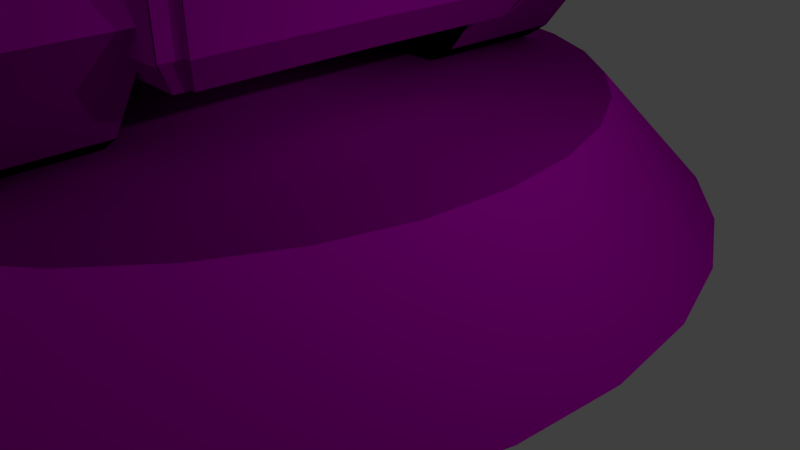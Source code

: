 # Source: tower-tanque-base-improve.blend  (saved by Blender 2.78.0; exported with 4.5.12 LTS)
import bpy
from mathutils import Matrix  # noqa: F401  (used for matrix-valued properties, if any)

bpy.ops.wm.read_factory_settings(use_empty=True)
scene = bpy.context.scene
scene.name = 'Scene'

# ---- collections
col_collection_1 = bpy.data.collections.new('Collection 1'); scene.collection.children.link(col_collection_1)

# ---- images (referenced by path relative to the original .blend; pixels are not part of the script)
import os
ASSET_DIR = os.environ.get("B2B_ASSET_DIR", "")  # directory of the original .blend (textures are referenced by path, not embedded)
HERE = os.path.dirname(os.path.abspath(__file__))  # packed textures are extracted next to this script under _unpacked/

def load_image(name, relpath, width, height, colorspace="sRGB"):
    """Load a texture the original file referenced (path relative to the .blend, or extracted next to this script)."""
    p = next((c for c in (os.path.join(HERE, relpath), os.path.join(ASSET_DIR, relpath)) if relpath and os.path.exists(c)), "")
    if p:
        img = bpy.data.images.load(p, check_existing=True)
        img.name = name
    else:  # same state as the original file: an image datablock whose file is absent (Cycles renders it pink)
        img = bpy.data.images.new(name, width, height)
        img.source = "FILE"
        img.filepath = "//" + (relpath or name)
    img.colorspace_settings.name = colorspace
    return img
img_tower_tanque_base_improve_png = load_image('tower-tanque-base-improve.png', 'tower-tanque-base-improve.png', 1024, 1024, 'sRGB')

# ---- materials (node trees are filled in below, after node groups)
mat_material_002 = bpy.data.materials.new('Material.002')
mat_material_002.alpha_threshold = 0.0
mat_material_002.roughness = 0.5

# ---- material node trees
mat_material_002.use_nodes = True; mat_material_002.node_tree.nodes.clear()
_N = mat_material_002.node_tree.nodes; _L = mat_material_002.node_tree.links
n0 = _N.new('ShaderNodeOutputMaterial'); n0.name = 'Material Output'; n0.location = (300, 300)
n1 = _N.new('ShaderNodeBsdfDiffuse'); n1.name = 'Diffuse BSDF'; n1.location = (10, 300)
n2 = _N.new('ShaderNodeTexCoord'); n2.name = 'Texture Coordinate'; n2.location = (-190, 100)
n3 = _N.new('ShaderNodeTexImage'); n3.name = 'Image Texture'; n3.location = (-180, 300)
n3.width = 140
n3.image = img_tower_tanque_base_improve_png
_L.new(n1.outputs[0], n0.inputs[0])
_L.new(n2.outputs[3], n1.inputs[2])
_L.new(n3.outputs[0], n1.inputs[0])
n0.is_active_output = True

# ---- world
world_world = bpy.data.worlds.new('World'); scene.world = world_world
world_world.color = (0.05088, 0.05088, 0.05088)
world_world.use_sun_shadow = False
world_world.sun_shadow_jitter_overblur = 0.0
world_world.cycles.sampling_method = 'MANUAL'

# ---- cameras
cam_camera = bpy.data.cameras.new('Camera')
cam_camera.clip_end = 100.0
cam_camera.lens = 35.0
cam_camera.sensor_width = 32.0
cam_camera.sensor_height = 18.0
cam_camera.ortho_scale = 7.314
cam_camera.dof.focus_distance = 0.0

# ---- lights
light_lamp = bpy.data.lights.new('Lamp', 'POINT')
light_lamp.transmission_factor = 0.0
light_lamp.cutoff_distance = 30.0
light_lamp.energy = 100.0
light_lamp.shadow_buffer_clip_start = 1.001
light_lamp.shadow_soft_size = 0.1
light_lamp.shadow_maximum_resolution = 0.006
light_lamp.use_absolute_resolution = True

# ---- meshes
me_cylinder = bpy.data.meshes.new('Cylinder')
me_cylinder.from_pydata([(-1.984e-07, 7.476, -0.05939), (0.0, 5.919, 1.609), (1.459, 7.332, -0.05939), (1.155, 5.806, 1.609), (2.861, 6.907, -0.05939), (2.265, 5.469, 1.609), (4.154, 6.216, -0.05939), (3.289, 4.922, 1.609), (5.286, 5.286, -0.05939), (4.186, 4.186, 1.609), (6.216, 4.154, -0.05939), (4.922, 3.289, 1.609), (6.907, 2.861, -0.05939), (5.469, 2.265, 1.609), (7.332, 1.459, -0.05939), (5.806, 1.155, 1.609), (7.476, 1.218e-07, -0.05939), (5.919, 4.469e-07, 1.609), (7.332, -1.459, -0.05939), (5.806, -1.155, 1.609), (6.907, -2.861, -0.05939), (5.469, -2.265, 1.609), (6.216, -4.154, -0.05939), (4.922, -3.289, 1.609), (5.286, -5.286, -0.05939), (4.186, -4.186, 1.609), (4.154, -6.216, -0.05939), (3.289, -4.922, 1.609), (2.861, -6.907, -0.05939), (2.265, -5.469, 1.609), (1.459, -7.332, -0.05939), (1.155, -5.806, 1.609), (-2.634e-06, -7.476, -0.05939), (-1.929e-06, -5.919, 1.609), (-1.459, -7.332, -0.05939), (-1.155, -5.806, 1.609), (-2.861, -6.907, -0.05939), (-2.265, -5.469, 1.609), (-4.154, -6.216, -0.05939), (-3.289, -4.922, 1.609), (-5.286, -5.286, -0.05939), (-4.186, -4.186, 1.609), (-6.216, -4.154, -0.05939), (-4.922, -3.289, 1.609), (-6.907, -2.861, -0.05939), (-5.469, -2.265, 1.609), (-7.332, -1.459, -0.05939), (-5.806, -1.155, 1.609), (-7.476, 6.776e-06, -0.05939), (-5.919, 5.716e-06, 1.609), (-7.332, 1.459, -0.05939), (-5.806, 1.155, 1.609), (-6.907, 2.861, -0.05939), (-5.469, 2.265, 1.609), (-6.216, 4.154, -0.05939), (-4.922, 3.289, 1.609), (-5.286, 5.286, -0.05939), (-4.186, 4.186, 1.609), (-4.153, 6.216, -0.05939), (-3.289, 4.922, 1.609), (-2.861, 6.907, -0.05939), (-2.265, 5.469, 1.609), (-1.459, 7.332, -0.05939), (-1.155, 5.806, 1.609), (-7.456, 0.8971, 5.069), (-6.238, 0.8971, 5.069), (-7.456, 0.8854, 4.951), (-6.238, 0.8854, 4.951), (-7.456, 0.8507, 4.836), (-6.238, 0.8507, 4.836), (-7.456, 0.7944, 4.731), (-6.238, 0.7944, 4.731), (-7.456, 0.7187, 4.639), (-6.238, 0.7187, 4.639), (-7.456, 0.6264, 4.563), (-6.238, 0.6264, 4.563), (-7.456, 0.5211, 4.507), (-6.238, 0.5211, 4.507), (-7.456, 0.4068, 4.472), (-6.238, 0.4068, 4.472), (-7.456, 0.288, 4.46), (-6.238, 0.288, 4.46), (-7.456, 0.1692, 4.472), (-6.238, 0.1692, 4.472), (-7.456, 0.05494, 4.507), (-6.238, 0.05494, 4.507), (-7.456, -0.05037, 4.563), (-6.238, -0.05037, 4.563), (-7.456, -0.1427, 4.639), (-6.238, -0.1427, 4.639), (-7.456, -0.2184, 4.731), (-6.238, -0.2184, 4.731), (-7.456, -0.2747, 4.836), (-6.238, -0.2747, 4.836), (-7.456, -0.3094, 4.951), (-6.238, -0.3094, 4.951), (-7.456, -0.3211, 5.069), (-6.238, -0.3211, 5.069), (-7.456, -0.3094, 5.188), (-6.238, -0.3094, 5.188), (-7.456, -0.2747, 5.303), (-6.238, -0.2747, 5.303), (-7.456, -0.2184, 5.408), (-6.238, -0.2184, 5.408), (-7.456, -0.1427, 5.5), (-6.238, -0.1427, 5.5), (-7.456, -0.05037, 5.576), (-6.238, -0.05037, 5.576), (-7.456, 0.05494, 5.632), (-6.238, 0.05494, 5.632), (-7.456, 0.1692, 5.667), (-6.238, 0.1692, 5.667), (-7.456, 0.288, 5.679), (-6.238, 0.288, 5.679), (-7.456, 0.4068, 5.667), (-6.238, 0.4068, 5.667), (-7.456, 0.5211, 5.632), (-6.238, 0.5211, 5.632), (-7.456, 0.6264, 5.576), (-6.238, 0.6264, 5.576), (-7.456, 0.7187, 5.5), (-6.238, 0.7187, 5.5), (-7.456, 0.7944, 5.408), (-6.238, 0.7944, 5.408), (-7.456, 0.8507, 5.303), (-6.238, 0.8507, 5.303), (-7.456, 0.8854, 5.188), (-6.238, 0.8854, 5.188), (-7.456, 0.8971, 5.069), (-7.456, 0.8854, 4.951), (-7.456, 0.8507, 4.836), (-7.456, 0.7944, 4.731), (-7.456, 0.7187, 4.639), (-7.456, 0.6264, 4.563), (-7.456, 0.5211, 4.507), (-7.456, 0.4068, 4.472), (-7.456, 0.288, 4.46), (-7.456, 0.1692, 4.472), (-7.456, 0.05494, 4.507), (-7.456, -0.05037, 4.563), (-7.456, -0.1427, 4.639), (-7.456, -0.2184, 4.731), (-7.456, -0.2747, 4.836), (-7.456, -0.3094, 4.951), (-7.456, -0.3211, 5.069), (-7.456, -0.3094, 5.188), (-7.456, -0.2747, 5.303), (-7.456, -0.2184, 5.408), (-7.456, -0.1427, 5.5), (-7.456, -0.05037, 5.576), (-7.456, 0.05494, 5.632), (-7.456, 0.1692, 5.667), (-7.456, 0.288, 5.679), (-7.456, 0.4068, 5.667), (-7.456, 0.5211, 5.632), (-7.456, 0.6264, 5.576), (-7.456, 0.7187, 5.5), (-7.456, 0.7944, 5.408), (-7.456, 0.8507, 5.303), (-7.456, 0.8854, 5.188), (-7.744, 0.733, 5.069), (-7.744, 0.7244, 4.983), (-7.744, 0.6991, 4.899), (-7.744, 0.658, 4.822), (-7.744, 0.6026, 4.755), (-7.744, 0.5352, 4.7), (-7.744, 0.4583, 4.658), (-7.744, 0.3748, 4.633), (-7.744, 0.288, 4.625), (-7.744, 0.2012, 4.633), (-7.744, 0.1177, 4.658), (-7.744, 0.04082, 4.7), (-7.744, -0.0266, 4.755), (-7.744, -0.08194, 4.822), (-7.744, -0.1231, 4.899), (-7.744, -0.1484, 4.983), (-7.744, -0.1569, 5.069), (-7.744, -0.1484, 5.156), (-7.744, -0.1231, 5.24), (-7.744, -0.08194, 5.317), (-7.744, -0.0266, 5.384), (-7.744, 0.04082, 5.439), (-7.744, 0.1177, 5.481), (-7.744, 0.2012, 5.506), (-7.744, 0.288, 5.514), (-7.744, 0.3748, 5.506), (-7.744, 0.4583, 5.481), (-7.744, 0.5352, 5.439), (-7.744, 0.6026, 5.384), (-7.744, 0.658, 5.317), (-7.744, 0.6991, 5.24), (-7.744, 0.7244, 5.156), (-7.536, 0.6352, 5.069), (-7.536, 0.6285, 5.002), (-7.536, 0.6088, 4.937), (-7.536, 0.5767, 4.877), (-7.536, 0.5335, 4.824), (-7.536, 0.4809, 4.781), (-7.536, 0.4209, 4.749), (-7.536, 0.3557, 4.729), (-7.536, 0.288, 4.722), (-7.536, 0.2203, 4.729), (-7.536, 0.1552, 4.749), (-7.536, 0.09514, 4.781), (-7.536, 0.04253, 4.824), (-7.536, -0.0006426, 4.877), (-7.536, -0.03272, 4.937), (-7.536, -0.05248, 5.002), (-7.536, -0.05915, 5.069), (-7.536, -0.05248, 5.137), (-7.536, -0.03272, 5.202), (-7.536, -0.0006425, 5.262), (-7.536, 0.04253, 5.315), (-7.536, 0.09514, 5.358), (-7.536, 0.1552, 5.39), (-7.536, 0.2203, 5.41), (-7.536, 0.288, 5.417), (-7.536, 0.3557, 5.41), (-7.536, 0.4209, 5.39), (-7.536, 0.4809, 5.358), (-7.536, 0.5335, 5.315), (-7.536, 0.5767, 5.262), (-7.536, 0.6088, 5.202), (-7.536, 0.6285, 5.137), (-6.518, 0.6517, 5.078), (0.4395, 0.6517, 5.078), (-6.518, 0.6446, 5.006), (0.4395, 0.6446, 5.006), (-6.518, 0.6234, 4.936), (0.4395, 0.6234, 4.936), (-6.518, 0.5891, 4.872), (0.4395, 0.5891, 4.872), (-6.518, 0.5429, 4.816), (0.4395, 0.5429, 4.816), (-6.518, 0.4867, 4.769), (0.4395, 0.4867, 4.769), (-6.518, 0.4225, 4.735), (0.4395, 0.4225, 4.735), (-6.518, 0.3528, 4.714), (0.4395, 0.3528, 4.714), (-6.518, 0.2804, 4.707), (0.4395, 0.2804, 4.707), (-6.518, 0.208, 4.714), (0.4395, 0.208, 4.714), (-6.518, 0.1383, 4.735), (0.4395, 0.1383, 4.735), (-6.518, 0.07414, 4.769), (0.4395, 0.07414, 4.769), (-6.518, 0.01788, 4.816), (0.4395, 0.01788, 4.816), (-6.518, -0.0283, 4.872), (0.4395, -0.0283, 4.872), (-6.518, -0.06261, 4.936), (0.4395, -0.06261, 4.936), (-6.518, -0.08374, 5.006), (0.4395, -0.08374, 5.006), (-6.518, -0.09087, 5.078), (0.4395, -0.09087, 5.078), (-6.518, -0.08374, 5.15), (0.4395, -0.08374, 5.15), (-6.518, -0.06261, 5.22), (0.4395, -0.06261, 5.22), (-6.518, -0.0283, 5.284), (0.4395, -0.0283, 5.284), (-6.518, 0.01788, 5.341), (0.4395, 0.01788, 5.341), (-6.518, 0.07414, 5.387), (0.4395, 0.07414, 5.387), (-6.518, 0.1383, 5.421), (0.4395, 0.1383, 5.421), (-6.518, 0.208, 5.442), (0.4395, 0.208, 5.442), (-6.518, 0.2804, 5.449), (0.4395, 0.2804, 5.449), (-6.518, 0.3528, 5.442), (0.4395, 0.3528, 5.442), (-6.518, 0.4225, 5.421), (0.4395, 0.4225, 5.421), (-6.518, 0.4867, 5.387), (0.4395, 0.4867, 5.387), (-6.518, 0.5429, 5.341), (0.4395, 0.5429, 5.341), (-6.518, 0.5891, 5.284), (0.4395, 0.5891, 5.284), (-6.518, 0.6234, 5.22), (0.4395, 0.6234, 5.22), (-6.518, 0.6446, 5.15), (0.4395, 0.6446, 5.15), (-3.096, -2.225, 5.095), (-2.465, -1.592, 5.845), (-3.096, 2.565, 5.095), (-2.465, 1.97, 5.845), (2.911, -2.225, 5.095), (2.282, -1.592, 5.845), (2.911, 2.565, 5.095), (2.282, 1.97, 5.845), (-3.55, -2.209, 2.635), (-3.55, -2.209, 4.401), (-3.55, 2.658, 2.635), (-3.55, 2.658, 4.401), (3.606, -2.209, 2.635), (3.606, -2.209, 4.401), (3.606, 2.658, 2.635), (3.606, 2.658, 4.401), (3.94, 2.947, 3.774), (3.94, 2.947, 3.069), (3.94, -2.413, 3.774), (3.94, -2.413, 3.069), (-3.938, -2.456, 3.094), (-3.938, -2.456, 3.745), (3.993, -2.456, 3.745), (3.993, -2.456, 3.094), (-3.946, -2.455, 3.056), (-3.946, -2.455, 3.798), (-3.946, 2.964, 3.798), (-3.946, 2.964, 3.056), (-3.942, 2.938, 3.781), (-3.942, 2.938, 3.024), (3.897, 2.938, 3.781), (3.897, 2.938, 3.024), (1.942, -2.533, 1.645), (1.942, -4.7, 1.645), (-2.029, -4.7, 1.645), (-2.029, -2.533, 1.645), (3.142, -2.533, 3.813), (3.142, -4.7, 3.813), (-3.196, -4.7, 3.813), (-3.196, -2.533, 3.813), (2.314, -2.533, 1.879), (2.314, -4.7, 1.879), (3.514, -2.533, 3.362), (3.514, -4.7, 3.362), (-2.294, -4.7, 1.825), (-2.294, -2.533, 1.825), (-3.461, -4.7, 3.28), (-3.461, -2.533, 3.28), (1.942, 5.049, 1.645), (1.942, 2.882, 1.645), (-2.029, 2.882, 1.645), (-2.029, 5.049, 1.645), (3.142, 5.049, 3.813), (3.142, 2.882, 3.813), (-3.196, 2.882, 3.813), (-3.196, 5.049, 3.813), (2.314, 5.049, 1.879), (2.314, 2.882, 1.879), (3.514, 5.049, 3.362), (3.514, 2.882, 3.362), (-2.294, 2.882, 1.825), (-2.294, 5.049, 1.825), (-3.461, 2.882, 3.28), (-3.461, 5.049, 3.28), (-5.52, -1.286, 10.5), (-5.387, -1.29, 11.32), (-6.26, -1.119, 11.1), (-5.832, -1.125, 11.43), (-5.153, -1.128, 10.25), (-4.974, -1.142, 11.18), (-6.576, -0.7861, 10.56), (-6.156, -1.276, 10.02), (-7.211, -1.105, 10.14), (-6.858, -1.266, 9.77), (-7.833, -1.095, 9.486), (-7.63, -1.098, 9.271), (-8.241, -0.01308, 9.258), (-7.63, -0.663, 8.862), (-8.307, -0.0121, 9.029), (-7.646, -0.02189, 8.685), (-5.849, -1.155, 9.783), (-6.689, -1.112, 9.504), (-7.175, -1.106, 9.179), (-7.135, -0.7811, 9.122), (-7.083, -0.04888, 9.053), (-6.663, -0.788, 9.32), (-6.668, -0.7879, 9.211), (-5.8, -0.8982, 9.555), (-6.232, -0.7944, 9.159), (-5.902, -1.124, 11.49), (-6.269, -1.118, 11.21), (-5.815, -1.289, 11.88), (-6.573, -1.27, 11.71), (-6.919, -0.8177, 11.04), (-7.158, -1.278, 11.45), (-7.654, -1.098, 11.07), (-7.748, -1.262, 11.6), (-8.043, -0.7676, 11.08), (-8.283, -1.245, 11.48), (-8.81, -0.7562, 10.86), (-8.99, -0.7536, 11.17), (-9.217, -0.7502, 11.02), (-9.204, -0.3829, 11.21), (-9.282, 0.002356, 11.02), (-9.315, -0.01939, 11.19), (-8.861, -0.7555, 11.46), (-9.058, -0.385, 11.56), (-9.142, 0.009453, 11.62), (-8.565, -0.7599, 11.88), (-8.67, -0.3748, 12.03), (-8.536, 0.05473, 11.97), (-8.277, -1.226, 11.48), (-8.567, -0.7598, 11.88), (-7.69, -1.097, 12.16), (-7.721, -0.7647, 12.23), (-8.841, -0.2962, 12.2), (-7.132, -1.124, 11.8), (-7.455, -1.101, 11.8), (-7.507, -0.9788, 12.07), (-7.16, -0.9324, 12.74), (-7.188, -1.124, 12.48), (-6.094, -0.9072, 12.45), (-6.64, -1.05, 12.39), (-6.742, 0.9558, 11.94), (-6.773, -1.143, 11.94), (-8.236, 0.3153, 9.258), (-6.742, 0.9526, 11.94), (-7.649, 0.3066, 8.669), (-6.963, -0.7836, 12.14), (-7.118, -0.7831, 12.03), (-6.964, -0.7836, 12.25), (-7.194, -0.7802, 12.27), (-7.359, -0.7787, 12.11), (-7.27, -0.7791, 12.06), (-5.493, -1.13, 12.25), (-6.039, -0.7973, 12.55), (-5.408, -0.9871, 12.47), (-7.176, -0.7805, 12.79), (-5.347, -0.8015, 12.7), (-4.555, -1.078, 12.04), (-4.724, -0.8168, 12.38), (-4.496, -1.079, 11.73), (-4.531, -1.078, 10.92), (-4.828, -1.074, 10.22), (-5.224, -0.8094, 10.05), (-5.954, -0.7986, 9.021), (-5.033, -1.071, 9.698), (-5.355, -0.8074, 8.861), (-3.855, -0.9683, 11.22), (-3.807, -0.4189, 11.44), (-3.93, -0.9672, 11.02), (-4.03, -1.02, 10.46), (-4.142, -1.026, 9.774), (-4.33, -0.8743, 9.273), (-4.528, -0.3628, 8.767), (-3.05, -0.7376, 11.21), (-2.923, -0.09192, 11.41), (-3.29, -0.8831, 10.87), (-3.589, -1.073, 10.2), (-3.828, -1.108, 9.213), (-4.04, -0.7229, 8.64), (-4.09, -0.07463, 8.403), (-1.775, -0.4429, 11.29), (-1.651, -0.1108, 11.42), (-2.149, -0.9102, 10.72), (-2.567, -1.484, 9.795), (-2.996, -1.225, 8.803), (-3.275, -0.8936, 7.874), (-3.263, -0.08688, 7.621), (-0.09369, -0.4334, 10.77), (0.09746, -0.1367, 10.75), (-0.7804, -1.2, 10.33), (-1.322, -1.697, 9.286), (-1.714, -1.301, 8.215), (-1.973, -0.2187, 7.31), (-2.066, -0.1046, 6.954), (0.3016, -0.3438, 10.4), (0.4913, -0.1425, 10.39), (-0.3866, -1.206, 9.961), (-0.9278, -1.71, 8.919), (-1.319, -1.258, 7.848), (-1.579, -0.2245, 6.943), (-1.672, -0.1105, 6.587), (0.6909, -0.4967, 9.967), (0.8805, -0.144, 9.954), (-0.2897, -1.366, 9.53), (-0.8263, -1.563, 8.487), (-1.22, -1.259, 7.417), (-1.48, -0.226, 6.512), (-1.573, -0.1119, 6.155), (1.158, -0.432, 8.496), (1.589, -0.1502, 8.484), (-0.1624, -1.469, 8.348), (-0.6122, -1.495, 7.774), (-1.031, -1.371, 7.418), (-1.263, -1.146, 6.755), (-1.476, -0.1134, 6.012), (1.207, -0.1531, 5.415), (1.681, -0.1489, 7.08), (0.4503, -1.523, 5.318), (0.04526, -1.517, 5.314), (-0.3273, -1.512, 5.246), (-0.5858, -1.508, 5.261), (-1.34, -0.1154, 5.196), (-7.812, 0.309, 9.486), (-7.19, 0.2998, 10.14), (-6.575, 0.2907, 10.58), (-8.302, 0.3163, 9.029), (-7.059, 0.2979, 9.04), (-6.65, 0.2918, 9.235), (-6.216, 0.2854, 9.159), (-6.852, 0.2822, 11.03), (-7.633, 0.3064, 11.07), (-8.027, 0.3122, 11.08), (-8.794, 0.3236, 10.86), (-9.201, 0.3296, 11.02), (-9.277, 0.3308, 11.02), (-9.27, 0.3307, 11.21), (-9.152, 0.3289, 11.6), (-8.717, 0.3227, 12.09), (-7.787, 0.2972, 12.26), (-6.012, 0.285, 12.58), (-7.159, 0.3195, 12.79), (-5.348, 0.2926, 12.69), (-4.708, 0.2831, 12.38), (-5.938, 0.2813, 9.021), (-5.339, 0.2724, 8.861), (-3.797, 0.2696, 11.44), (-4.518, 0.2602, 8.767), (-2.918, 0.2365, 11.41), (-4.085, 0.2538, 8.403), (-1.646, 0.2176, 11.42), (-3.258, 0.2415, 7.621), (0.1023, 0.1917, 10.75), (-2.061, 0.2238, 6.954), (0.4962, 0.1859, 10.39), (-1.667, 0.2179, 6.587), (0.8853, 0.1844, 9.954), (-1.568, 0.2165, 6.155), (1.594, 0.1782, 8.484), (-1.471, 0.215, 6.012), (1.212, 0.1753, 5.415), (1.686, 0.1795, 7.08), (0.4756, 0.1862, 5.318), (0.07061, 0.1922, 5.314), (-0.3019, 0.1977, 5.246), (-0.5605, 0.2015, 5.261), (-1.335, 0.213, 5.196), (-2.852, -1.156, 7.832), (-2.765, -1.218, 8.064), (-2.542, -1.225, 7.523), (-2.429, -1.286, 7.898), (-3.196, -1.071, 7.156), (-3.123, -1.122, 7.35), (-2.936, -1.128, 6.897), (-2.841, -1.179, 7.211), (-3.604, -1.034, 7.208), (-3.536, -1.082, 7.389), (-3.362, -1.088, 6.966), (-3.273, -1.135, 7.26), (-8.629, -0.7589, 10.91), (-8.613, 0.3209, 10.91), (-8.313, -0.7636, 11.0), (-7.687, -1.097, 9.641), (-8.297, 0.3162, 11.0), (-7.824, -0.9534, 11.07), (-7.805, 0.3089, 11.07), (-7.428, -1.012, 11.06), (-7.458, 0.3038, 9.862), (-7.393, 0.2989, 11.05), (-7.174, -0.9148, 11.05), (-7.478, -1.101, 9.862), (-7.666, 0.3069, 9.641), (-7.123, 0.2906, 11.04), (-8.632, -0.5619, 10.71), (-8.67, -0.5613, 10.7), (-8.629, -0.3361, 10.71), (-8.666, -0.3355, 10.7), (-8.25, -0.5872, 10.72), (-8.289, -0.5866, 10.71), (-8.248, -0.4532, 10.72), (-8.287, -0.4526, 10.71), (-8.093, -0.7794, 10.76), (-8.091, -0.7053, 10.76), (-8.111, -0.7791, 10.76), (-8.11, -0.705, 10.76), (-7.914, -0.732, 10.77), (-7.913, -0.6582, 10.77), (-7.899, -0.7446, 10.77), (-7.897, -0.6585, 10.77), (-7.657, -0.6949, 10.75), (-7.637, -0.7121, 10.75), (-7.655, -0.5446, 10.75), (-7.634, -0.5449, 10.75), (-7.456, -0.6527, 10.85), (-7.471, -0.6582, 10.85), (-7.454, -0.5676, 10.85), (-7.47, -0.5671, 10.85), (-8.002, -0.6468, 9.392), (-6.665, -0.9824, 9.386), (-7.158, -0.9714, 9.156), (-5.783, -1.036, 9.555), (-7.988, 0.3116, 9.392), (-5.183, -0.9959, 10.17), (-4.913, -1.073, 10.0), (-4.22, -0.9634, 9.566), (-3.916, -0.9485, 8.975), (-3.112, -1.087, 8.418), (-1.821, -0.8524, 7.84), (-1.427, -0.8296, 7.473), (-1.328, -0.8311, 7.042), (-1.127, -1.278, 7.143), (-0.4344, -1.51, 5.252), (-0.4091, 0.1993, 5.252), (-2.801, -1.192, 7.968), (-2.476, -1.261, 7.742), (-3.153, -1.101, 7.27), (-2.881, -1.158, 7.081), (-3.564, -1.062, 7.314), (-3.31, -1.116, 7.138), (-8.155, -0.1894, 9.44), (-8.155, -0.2275, 9.44), (-8.128, -0.3011, 9.456), (-8.126, -0.1898, 9.456), (-8.018, -0.791, 9.579), (-7.99, -0.8636, 9.595), (-8.016, -0.6357, 9.579), (-7.987, -0.6362, 9.595), (-7.88, -0.7509, 9.719), (-7.884, -1.014, 9.719), (-7.857, -1.014, 9.748), (-7.853, -0.7513, 9.748), (-7.742, -0.9772, 9.865), (-7.705, -0.9777, 9.904), (-7.738, -0.7281, 9.865), (-7.701, -0.7286, 9.904), (-7.49, -0.9634, 10.12), (-7.463, -0.9638, 10.15), (-7.488, -0.8182, 10.12), (-7.461, -0.8186, 10.15), (-7.475, -0.3266, 5.069), (-6.257, -0.3627, 5.069), (-7.474, -0.3149, 4.951), (-6.257, -0.351, 4.951), (-7.473, -0.2802, 4.836), (-6.256, -0.3163, 4.836), (-7.472, -0.224, 4.731), (-6.254, -0.2601, 4.731), (-7.469, -0.1483, 4.639), (-6.252, -0.1844, 4.639), (-7.467, -0.056, 4.563), (-6.249, -0.09211, 4.563), (-7.463, 0.04926, 4.507), (-6.246, 0.01314, 4.507), (-7.46, 0.1635, 4.472), (-6.242, 0.1274, 4.472), (-7.457, 0.2822, 4.46), (-6.239, 0.2461, 4.46), (-7.453, 0.401, 4.472), (-6.235, 0.3649, 4.472), (-7.45, 0.5152, 4.507), (-6.232, 0.4791, 4.507), (-7.446, 0.6205, 4.563), (-6.229, 0.5844, 4.563), (-7.444, 0.7127, 4.639), (-6.226, 0.6766, 4.639), (-7.441, 0.7884, 4.731), (-6.224, 0.7523, 4.731), (-7.44, 0.8447, 4.836), (-6.222, 0.8086, 4.836), (-7.439, 0.8793, 4.951), (-6.221, 0.8432, 4.951), (-7.438, 0.891, 5.069), (-6.221, 0.8549, 5.069), (-7.439, 0.8793, 5.188), (-6.221, 0.8432, 5.188), (-7.44, 0.8447, 5.303), (-6.222, 0.8086, 5.303), (-7.441, 0.7884, 5.408), (-6.224, 0.7523, 5.408), (-7.444, 0.7127, 5.5), (-6.226, 0.6766, 5.5), (-7.446, 0.6205, 5.576), (-6.229, 0.5844, 5.576), (-7.45, 0.5152, 5.632), (-6.232, 0.4791, 5.632), (-7.453, 0.401, 5.667), (-6.235, 0.3649, 5.667), (-7.457, 0.2822, 5.679), (-6.239, 0.2461, 5.679), (-7.46, 0.1635, 5.667), (-6.242, 0.1274, 5.667), (-7.463, 0.04926, 5.632), (-6.246, 0.01314, 5.632), (-7.467, -0.056, 5.576), (-6.249, -0.09211, 5.576), (-7.469, -0.1483, 5.5), (-6.252, -0.1844, 5.5), (-7.472, -0.224, 5.408), (-6.254, -0.2601, 5.408), (-7.473, -0.2802, 5.303), (-6.256, -0.3163, 5.303), (-7.474, -0.3149, 5.188), (-6.257, -0.351, 5.188), (-7.475, -0.3266, 5.069), (-7.474, -0.3149, 4.951), (-7.473, -0.2802, 4.836), (-7.472, -0.224, 4.731), (-7.469, -0.1483, 4.639), (-7.467, -0.056, 4.563), (-7.463, 0.04926, 4.507), (-7.46, 0.1635, 4.472), (-7.457, 0.2822, 4.46), (-7.453, 0.401, 4.472), (-7.45, 0.5152, 4.507), (-7.446, 0.6205, 4.563), (-7.444, 0.7127, 4.639), (-7.441, 0.7884, 4.731), (-7.44, 0.8447, 4.836), (-7.439, 0.8793, 4.951), (-7.438, 0.891, 5.069), (-7.439, 0.8793, 5.188), (-7.44, 0.8447, 5.303), (-7.441, 0.7884, 5.408), (-7.444, 0.7127, 5.5), (-7.446, 0.6205, 5.576), (-7.45, 0.5152, 5.632), (-7.453, 0.401, 5.667), (-7.457, 0.2822, 5.679), (-7.46, 0.1635, 5.667), (-7.463, 0.04926, 5.632), (-7.467, -0.056, 5.576), (-7.469, -0.1483, 5.5), (-7.472, -0.224, 5.408), (-7.473, -0.2802, 5.303), (-7.474, -0.3149, 5.188), (-7.757, -0.154, 5.069), (-7.757, -0.1454, 4.983), (-7.756, -0.1201, 4.899), (-7.755, -0.07903, 4.822), (-7.753, -0.02372, 4.755), (-7.751, 0.04368, 4.7), (-7.749, 0.1206, 4.658), (-7.747, 0.204, 4.633), (-7.744, 0.2908, 4.625), (-7.741, 0.3775, 4.633), (-7.739, 0.461, 4.658), (-7.737, 0.5379, 4.7), (-7.735, 0.6053, 4.755), (-7.733, 0.6606, 4.822), (-7.732, 0.7017, 4.899), (-7.731, 0.727, 4.983), (-7.731, 0.7355, 5.069), (-7.731, 0.727, 5.156), (-7.732, 0.7017, 5.24), (-7.733, 0.6606, 5.317), (-7.735, 0.6052, 5.384), (-7.737, 0.5379, 5.439), (-7.739, 0.461, 5.481), (-7.741, 0.3775, 5.506), (-7.744, 0.2908, 5.514), (-7.747, 0.204, 5.506), (-7.749, 0.1206, 5.481), (-7.751, 0.04368, 5.439), (-7.753, -0.02372, 5.384), (-7.755, -0.07903, 5.317), (-7.756, -0.1201, 5.24), (-7.757, -0.1454, 5.156), (-7.546, -0.06242, 5.069), (-7.546, -0.05575, 5.002), (-7.545, -0.03601, 4.937), (-7.545, -0.003938, 4.877), (-7.543, 0.03922, 4.824), (-7.542, 0.0918, 4.781), (-7.54, 0.1518, 4.749), (-7.538, 0.2169, 4.729), (-7.536, 0.2846, 4.722), (-7.534, 0.3523, 4.729), (-7.532, 0.4174, 4.749), (-7.53, 0.4774, 4.781), (-7.529, 0.53, 4.824), (-7.527, 0.5731, 4.877), (-7.526, 0.6052, 4.937), (-7.526, 0.6249, 5.002), (-7.526, 0.6316, 5.069), (-7.526, 0.6249, 5.137), (-7.526, 0.6052, 5.202), (-7.527, 0.5731, 5.262), (-7.529, 0.53, 5.315), (-7.53, 0.4774, 5.358), (-7.532, 0.4174, 5.39), (-7.534, 0.3523, 5.41), (-7.536, 0.2846, 5.417), (-7.538, 0.2169, 5.41), (-7.54, 0.1518, 5.39), (-7.542, 0.0918, 5.358), (-7.543, 0.03922, 5.315), (-7.545, -0.003938, 5.262), (-7.545, -0.03601, 5.202), (-7.546, -0.05575, 5.137), (-6.529, -0.1091, 5.078), (0.4251, -0.3154, 5.078), (-6.529, -0.102, 5.006), (0.4254, -0.3082, 5.006), (-6.528, -0.08085, 4.936), (0.426, -0.2871, 4.936), (-6.527, -0.04656, 4.872), (0.427, -0.2528, 4.872), (-6.526, -0.0004026, 4.816), (0.4284, -0.2067, 4.816), (-6.524, 0.05584, 4.769), (0.43, -0.1504, 4.769), (-6.522, 0.12, 4.735), (0.4319, -0.08628, 4.735), (-6.52, 0.1896, 4.714), (0.434, -0.01666, 4.714), (-6.518, 0.262, 4.707), (0.4361, 0.05574, 4.707), (-6.516, 0.3344, 4.714), (0.4383, 0.1281, 4.714), (-6.514, 0.404, 4.735), (0.4404, 0.1978, 4.735), (-6.512, 0.4682, 4.769), (0.4423, 0.2619, 4.769), (-6.51, 0.5244, 4.816), (0.4439, 0.3182, 4.816), (-6.509, 0.5706, 4.872), (0.4453, 0.3643, 4.872), (-6.508, 0.6049, 4.936), (0.4463, 0.3986, 4.936), (-6.507, 0.626, 5.006), (0.4469, 0.4197, 5.006), (-6.507, 0.6331, 5.078), (0.4472, 0.4269, 5.078), (-6.507, 0.626, 5.15), (0.4469, 0.4197, 5.15), (-6.508, 0.6049, 5.22), (0.4463, 0.3986, 5.22), (-6.509, 0.5706, 5.284), (0.4453, 0.3643, 5.284), (-6.51, 0.5244, 5.341), (0.4439, 0.3182, 5.341), (-6.512, 0.4682, 5.387), (0.4423, 0.2619, 5.387), (-6.514, 0.404, 5.421), (0.4404, 0.1978, 5.421), (-6.516, 0.3344, 5.442), (0.4383, 0.1281, 5.442), (-6.518, 0.262, 5.449), (0.4361, 0.05574, 5.449), (-6.52, 0.1896, 5.442), (0.434, -0.01666, 5.442), (-6.522, 0.12, 5.421), (0.4319, -0.08628, 5.421), (-6.524, 0.05584, 5.387), (0.43, -0.1504, 5.387), (-6.526, -0.0004029, 5.341), (0.4284, -0.2067, 5.341), (-6.527, -0.04656, 5.284), (0.427, -0.2528, 5.284), (-6.528, -0.08085, 5.22), (0.426, -0.2871, 5.22), (-6.529, -0.102, 5.15), (0.4254, -0.3082, 5.15), (-3.024, 2.665, 5.095), (-2.412, 2.013, 5.845), (-3.166, -2.123, 5.095), (-2.518, -1.547, 5.845), (2.981, 2.487, 5.095), (2.334, 1.872, 5.845), (2.839, -2.301, 5.095), (2.228, -1.688, 5.845), (-3.477, 2.662, 2.635), (-3.477, 2.662, 4.401), (-3.622, -2.203, 2.635), (-3.622, -2.203, 4.401), (3.675, 2.45, 2.635), (3.675, 2.45, 4.401), (3.531, -2.415, 2.635), (3.531, -2.415, 4.401), (3.856, -2.713, 3.774), (3.856, -2.713, 3.069), (4.015, 2.644, 3.774), (4.015, 2.644, 3.069), (-3.858, 2.92, 3.094), (-3.858, 2.92, 3.745), (4.069, 2.685, 3.745), (4.069, 2.685, 3.094), (-3.867, 2.92, 3.056), (-3.867, 2.92, 3.798), (-4.027, -2.497, 3.798), (-4.027, -2.497, 3.056), (-4.022, -2.47, 3.781), (-4.022, -2.47, 3.024), (3.813, -2.703, 3.781), (3.813, -2.703, 3.024), (2.021, 2.823, 1.645), (2.086, 4.99, 1.645), (-1.883, 5.108, 1.645), (-1.948, 2.941, 1.645), (3.221, 2.787, 3.813), (3.285, 4.954, 3.813), (-3.05, 5.142, 3.813), (-3.114, 2.975, 3.813), (2.393, 2.812, 1.879), (2.458, 4.979, 1.879), (3.593, 2.776, 3.362), (3.657, 4.943, 3.362), (-2.149, 5.115, 1.825), (-2.213, 2.949, 1.825), (-3.315, 5.15, 3.28), (-3.379, 2.983, 3.28), (1.797, -4.756, 1.645), (1.861, -2.589, 1.645), (-2.108, -2.471, 1.645), (-2.172, -4.638, 1.645), (2.996, -4.791, 3.813), (3.06, -2.624, 3.813), (-3.274, -2.437, 3.813), (-3.339, -4.603, 3.813), (2.169, -4.767, 1.879), (2.233, -2.6, 1.879), (3.368, -4.802, 3.362), (3.432, -2.635, 3.362), (-2.374, -2.463, 1.825), (-2.438, -4.63, 1.825), (-3.54, -2.429, 3.28), (-3.604, -4.595, 3.28), (-5.475, 1.798, 10.5), (-5.341, 1.799, 11.32), (-6.219, 1.653, 11.1), (-5.791, 1.646, 11.43), (-5.112, 1.629, 10.25), (-4.933, 1.638, 11.18), (-6.545, 1.33, 10.56), (-6.111, 1.807, 10.02), (-7.17, 1.667, 10.14), (-6.812, 1.818, 9.77), (-7.792, 1.676, 9.486), (-7.588, 1.673, 9.271), (-8.232, 0.6065, 9.258), (-7.601, 1.238, 8.862), (-8.297, 0.6074, 9.029), (-7.637, 0.5976, 8.685), (-5.807, 1.677, 9.783), (-6.648, 1.659, 9.504), (-7.134, 1.667, 9.179), (-7.103, 1.341, 9.122), (-7.074, 0.6079, 9.053), (-6.632, 1.334, 9.32), (-6.637, 1.334, 9.211), (-5.766, 1.419, 9.555), (-6.201, 1.328, 9.159), (-5.861, 1.647, 11.49), (-6.228, 1.653, 11.21), (-5.769, 1.81, 11.88), (-6.527, 1.813, 11.71), (-6.886, 1.371, 11.04), (-7.112, 1.838, 11.45), (-7.613, 1.673, 11.07), (-7.702, 1.841, 11.6), (-8.012, 1.355, 11.08), (-8.237, 1.839, 11.48), (-8.778, 1.366, 10.86), (-8.958, 1.369, 11.17), (-9.185, 1.372, 11.02), (-9.184, 1.005, 11.21), (-9.273, 0.6219, 11.02), (-9.305, 0.6446, 11.19), (-8.83, 1.367, 11.46), (-9.037, 1.002, 11.56), (-9.133, 0.6107, 11.62), (-8.534, 1.363, 11.88), (-8.65, 0.9807, 12.03), (-8.529, 0.5474, 11.97), (-8.231, 1.82, 11.48), (-8.535, 1.363, 11.88), (-7.649, 1.674, 12.16), (-7.69, 1.342, 12.23), (-8.824, 0.9073, 12.2), (-7.09, 1.684, 11.8), (-7.414, 1.671, 11.8), (-7.47, 1.55, 12.07), (-7.124, 1.493, 12.74), (-7.147, 1.686, 12.48), (-6.059, 1.437, 12.45), (-6.601, 1.596, 12.39), (-6.762, -0.4064, 11.94), (-6.731, 1.692, 11.94), (-8.237, 0.2781, 9.258), (-6.762, -0.4032, 11.94), (-7.65, 0.2694, 8.669), (-6.931, 1.339, 12.14), (-7.087, 1.343, 12.03), (-6.933, 1.339, 12.25), (-7.162, 1.342, 12.27), (-7.327, 1.346, 12.11), (-7.239, 1.343, 12.06), (-5.452, 1.641, 12.25), (-6.008, 1.325, 12.55), (-5.371, 1.496, 12.47), (-7.144, 1.342, 12.79), (-5.316, 1.309, 12.7), (-4.516, 1.562, 12.04), (-4.693, 1.306, 12.38), (-4.457, 1.561, 11.73), (-4.492, 1.561, 10.92), (-4.789, 1.566, 10.22), (-5.193, 1.313, 10.05), (-5.923, 1.324, 9.021), (-4.994, 1.569, 9.698), (-5.324, 1.315, 8.861), (-3.819, 1.431, 11.22), (-3.788, 0.8807, 11.44), (-3.894, 1.432, 11.02), (-3.993, 1.488, 10.46), (-4.104, 1.498, 9.774), (-4.297, 1.351, 9.273), (-4.51, 0.846, 8.767), (-3.022, 1.177, 11.21), (-2.914, 0.5276, 11.41), (-3.257, 1.329, 10.87), (-3.55, 1.528, 10.2), (-3.789, 1.57, 9.213), (-4.012, 1.191, 8.64), (-4.081, 0.5449, 8.403), (-1.756, 0.8444, 11.29), (-1.642, 0.5087, 11.42), (-2.116, 1.323, 10.72), (-2.516, 1.909, 9.795), (-2.953, 1.662, 8.803), (-3.241, 1.339, 7.874), (-3.254, 0.5326, 7.621), (-0.07562, 0.785, 10.77), (0.1066, 0.4828, 10.75), (-0.7393, 1.571, 10.33), (-1.265, 2.085, 9.286), (-1.67, 1.7, 8.215), (-1.961, 0.6262, 7.31), (-2.057, 0.5149, 6.954), (0.3168, 0.6837, 10.4), (0.5005, 0.477, 10.39), (-0.3455, 1.566, 9.961), (-0.8715, 2.086, 8.919), (-1.276, 1.645, 7.848), (-1.567, 0.6203, 6.943), (-1.663, 0.5091, 6.587), (0.7105, 0.8251, 9.967), (0.8895, 0.4669, 9.954), (-0.2439, 1.723, 9.53), (-0.7745, 1.936, 8.487), (-1.177, 1.644, 7.417), (-1.468, 0.6189, 6.512), (-1.564, 0.5076, 6.155), (1.175, 0.7465, 8.496), (1.598, 0.452, 8.484), (-0.1136, 1.822, 8.348), (-0.5625, 1.861, 7.774), (-0.9848, 1.75, 7.418), (-1.224, 1.532, 6.755), (-1.467, 0.5061, 6.012), (1.216, 0.4663, 5.415), (1.69, 0.448, 7.08), (0.5004, 1.858, 5.318), (0.0954, 1.864, 5.314), (-0.2771, 1.87, 5.246), (-0.5357, 1.874, 5.261), (-1.331, 0.5041, 5.196), (-7.813, 0.2718, 9.486), (-7.191, 0.2626, 10.14), (-6.575, 0.2534, 10.58), (-8.302, 0.279, 9.029), (-7.059, 0.2606, 9.04), (-6.651, 0.2546, 9.235), (-6.217, 0.2481, 9.159), (-6.852, 0.2702, 11.03), (-7.634, 0.2691, 11.07), (-8.028, 0.275, 11.08), (-8.794, 0.2863, 10.86), (-9.201, 0.2924, 11.02), (-9.278, 0.2935, 11.02), (-9.271, 0.2934, 11.21), (-9.153, 0.2917, 11.6), (-8.718, 0.285, 12.09), (-7.787, 0.2828, 12.26), (-6.013, 0.2424, 12.58), (-7.161, 0.242, 12.79), (-5.349, 0.2151, 12.69), (-4.709, 0.2056, 12.38), (-5.939, 0.244, 9.021), (-5.34, 0.2351, 8.861), (-3.798, 0.1921, 11.44), (-4.519, 0.2229, 8.767), (-2.919, 0.1992, 11.41), (-4.085, 0.2165, 8.403), (-1.646, 0.1803, 11.42), (-3.259, 0.2042, 7.621), (0.1018, 0.1544, 10.75), (-2.062, 0.1865, 6.954), (0.4956, 0.1486, 10.39), (-1.668, 0.1807, 6.587), (0.8847, 0.1385, 9.954), (-1.568, 0.1792, 6.155), (1.593, 0.1237, 8.484), (-1.471, 0.1777, 6.012), (1.211, 0.1379, 5.415), (1.685, 0.1196, 7.08), (0.4751, 0.1488, 5.318), (0.07006, 0.1549, 5.314), (-0.3025, 0.1604, 5.246), (-0.561, 0.1643, 5.261), (-1.336, 0.1757, 5.196), (-2.811, 1.589, 7.832), (-2.722, 1.648, 8.064), (-2.5, 1.649, 7.523), (-2.384, 1.706, 7.898), (-3.157, 1.514, 7.156), (-3.083, 1.563, 7.35), (-2.896, 1.564, 6.897), (-2.8, 1.612, 7.211), (-3.567, 1.489, 7.208), (-3.497, 1.536, 7.389), (-3.323, 1.536, 6.966), (-3.232, 1.581, 7.26), (-8.598, 1.363, 10.91), (-8.614, 0.2837, 10.91), (-8.282, 1.359, 11.0), (-7.646, 1.674, 9.641), (-8.298, 0.279, 11.0), (-7.787, 1.534, 11.07), (-7.806, 0.2717, 11.07), (-7.39, 1.581, 11.06), (-7.458, 0.2665, 9.862), (-7.394, 0.2694, 11.05), (-7.138, 1.476, 11.05), (-7.437, 1.671, 9.862), (-7.666, 0.2696, 9.641), (-7.123, 0.2698, 11.04), (-8.606, 1.167, 10.71), (-8.644, 1.167, 10.7), (-8.61, 0.9408, 10.71), (-8.648, 0.9414, 10.7), (-8.224, 1.181, 10.72), (-8.263, 1.181, 10.71), (-8.226, 1.047, 10.72), (-8.265, 1.047, 10.71), (-8.061, 1.368, 10.76), (-8.062, 1.294, 10.76), (-8.079, 1.368, 10.76), (-8.08, 1.294, 10.76), (-7.883, 1.315, 10.77), (-7.884, 1.242, 10.77), (-7.868, 1.328, 10.77), (-7.869, 1.241, 10.77), (-7.628, 1.271, 10.75), (-7.607, 1.287, 10.75), (-7.63, 1.12, 10.75), (-7.609, 1.12, 10.75), (-7.429, 1.222, 10.85), (-7.443, 1.229, 10.85), (-7.429, 1.137, 10.85), (-7.445, 1.137, 10.85), (-7.974, 1.233, 9.392), (-6.628, 1.529, 9.386), (-7.121, 1.532, 9.156), (-5.745, 1.556, 9.555), (-7.988, 0.2744, 9.392), (-5.146, 1.498, 10.17), (-4.874, 1.567, 10.0), (-4.184, 1.437, 9.566), (-3.881, 1.413, 8.975), (-3.073, 1.528, 8.418), (-1.79, 1.255, 7.84), (-1.397, 1.221, 7.473), (-1.298, 1.219, 7.042), (-1.084, 1.66, 7.143), (-0.3843, 1.871, 5.252), (-0.4096, 0.162, 5.252), (-2.759, 1.624, 7.968), (-2.432, 1.682, 7.742), (-3.114, 1.543, 7.27), (-2.84, 1.592, 7.081), (-3.526, 1.516, 7.314), (-3.27, 1.562, 7.138), (-8.14, 0.7801, 9.44), (-8.14, 0.8183, 9.44), (-8.11, 0.891, 9.456), (-8.111, 0.7797, 9.456), (-7.986, 1.377, 9.579), (-7.956, 1.449, 9.595), (-7.988, 1.222, 9.579), (-7.96, 1.222, 9.595), (-7.849, 1.333, 9.719), (-7.846, 1.596, 9.719), (-7.818, 1.596, 9.748), (-7.822, 1.333, 9.748), (-7.704, 1.555, 9.865), (-7.667, 1.555, 9.904), (-7.708, 1.306, 9.865), (-7.671, 1.306, 9.904), (-7.453, 1.534, 10.12), (-7.426, 1.534, 10.15), (-7.455, 1.389, 10.12), (-7.428, 1.389, 10.15)], [(411, 414), (975, 978)], [(0, 1, 3, 2), (2, 3, 5, 4), (4, 5, 7, 6), (6, 7, 9, 8), (8, 9, 11, 10), (10, 11, 13, 12), (12, 13, 15, 14), (14, 15, 17, 16), (16, 17, 19, 18), (18, 19, 21, 20), (20, 21, 23, 22), (22, 23, 25, 24), (24, 25, 27, 26), (26, 27, 29, 28), (28, 29, 31, 30), (30, 31, 33, 32), (32, 33, 35, 34), (34, 35, 37, 36), (36, 37, 39, 38), (38, 39, 41, 40), (40, 41, 43, 42), (42, 43, 45, 44), (44, 45, 47, 46), (46, 47, 49, 48), (48, 49, 51, 50), (50, 51, 53, 52), (52, 53, 55, 54), (54, 55, 57, 56), (56, 57, 59, 58), (58, 59, 61, 60), (3, 1, 63, 61, 59, 57, 55, 53, 51, 49, 47, 45, 43, 41, 39, 37, 35, 33, 31, 29, 27, 25, 23, 21, 19, 17, 15, 13, 11, 9, 7, 5), (60, 61, 63, 62), (62, 63, 1, 0), (0, 2, 4, 6, 8, 10, 12, 14, 16, 18, 20, 22, 24, 26, 28, 30, 32, 34, 36, 38, 40, 42, 44, 46, 48, 50, 52, 54, 56, 58, 60, 62), (298, 296, 312, 315), (303, 302, 319, 318), (300, 302, 305, 307), (301, 297, 309, 310), (296, 298, 302, 300), (301, 303, 299, 297), (304, 306, 307, 305), (303, 301, 306, 304), (302, 303, 304, 305), (301, 300, 307, 306), (310, 309, 308, 311), (300, 301, 310, 311), (297, 296, 308, 309), (296, 300, 311, 308), (313, 314, 315, 312), (297, 299, 314, 313), (299, 298, 315, 314), (296, 297, 313, 312), (316, 318, 319, 317), (302, 298, 317, 319), (299, 303, 318, 316), (298, 299, 316, 317), (320, 321, 322, 323), (324, 327, 326, 325), (324, 325, 331, 330), (321, 325, 326, 322), (327, 323, 333, 335), (324, 320, 323, 327), (328, 330, 331, 329), (325, 321, 329, 331), (320, 324, 330, 328), (321, 320, 328, 329), (332, 334, 335, 333), (323, 322, 332, 333), (322, 326, 334, 332), (326, 327, 335, 334), (336, 337, 338, 339), (340, 343, 342, 341), (340, 341, 347, 346), (337, 341, 342, 338), (343, 339, 349, 351), (340, 336, 339, 343), (344, 346, 347, 345), (341, 337, 345, 347), (336, 340, 346, 344), (337, 336, 344, 345), (348, 350, 351, 349), (339, 338, 348, 349), (338, 342, 350, 348), (342, 343, 351, 350), (862, 879, 876, 860), (867, 882, 883, 866), (864, 871, 869, 866), (865, 874, 873, 861), (860, 864, 866, 862), (865, 861, 863, 867), (868, 869, 871, 870), (867, 868, 870, 865), (866, 869, 868, 867), (865, 870, 871, 864), (874, 875, 872, 873), (864, 875, 874, 865), (861, 873, 872, 860), (860, 872, 875, 864), (877, 876, 879, 878), (861, 877, 878, 863), (863, 878, 879, 862), (860, 876, 877, 861), (880, 881, 883, 882), (866, 883, 881, 862), (863, 880, 882, 867), (862, 881, 880, 863), (884, 887, 886, 885), (888, 889, 890, 891), (888, 894, 895, 889), (885, 886, 890, 889), (891, 899, 897, 887), (888, 891, 887, 884), (892, 893, 895, 894), (889, 895, 893, 885), (884, 892, 894, 888), (885, 893, 892, 884), (896, 897, 899, 898), (887, 897, 896, 886), (886, 896, 898, 890), (890, 898, 899, 891), (900, 903, 902, 901), (904, 905, 906, 907), (904, 910, 911, 905), (901, 902, 906, 905), (907, 915, 913, 903), (904, 907, 903, 900), (908, 909, 911, 910), (905, 911, 909, 901), (900, 908, 910, 904), (901, 909, 908, 900), (912, 913, 915, 914), (903, 913, 912, 902), (902, 912, 914, 906), (906, 914, 915, 907)])
_uv = me_cylinder.uv_layers.new(name='UVMap')
_uv.uv.foreach_set('vector', [0.001923, 0.3263, 0.2241, 0.3439, 0.2233, 0.3623, 0.0008687, 0.3495, 0.0008687, 0.3495, 0.2233, 0.3623, 0.2228, 0.383, 0.0002193, 0.3755, 0.0002193, 0.3755, 0.2228, 0.383, 0.2226, 0.4051, 0.0, 0.4035, 0.0, 0.4035, 0.2226, 0.4051, 0.2228, 0.4278, 0.0002193, 0.4322, 0.0002193, 0.4322, 0.2228, 0.4278, 0.2233, 0.4503, 0.0008687, 0.4606, 0.0008687, 0.4606, 0.2233, 0.4503, 0.2241, 0.4717, 0.001923, 0.4876, 0.001923, 0.4876, 0.2241, 0.4717, 0.2253, 0.4911, 0.003342, 0.5121, 0.003342, 0.5121, 0.2253, 0.4911, 0.2266, 0.5079, 0.005072, 0.5333, 0.2828, 0.2709, 0.5044, 0.2964, 0.503, 0.3129, 0.2811, 0.2918, 0.2811, 0.2918, 0.503, 0.3129, 0.5019, 0.3322, 0.2797, 0.3162, 0.2797, 0.3162, 0.5019, 0.3322, 0.501, 0.3535, 0.2786, 0.3431, 0.2786, 0.3431, 0.501, 0.3535, 0.5005, 0.3759, 0.278, 0.3714, 0.278, 0.3714, 0.5005, 0.3759, 0.5004, 0.3987, 0.2777, 0.4001, 0.2777, 0.4001, 0.5004, 0.3987, 0.5005, 0.4208, 0.278, 0.4281, 0.278, 0.4281, 0.5005, 0.4208, 0.501, 0.4416, 0.2786, 0.4544, 0.2786, 0.4544, 0.501, 0.4416, 0.5019, 0.4601, 0.2797, 0.4778, 0.2797, 0.4778, 0.5019, 0.4601, 0.503, 0.4758, 0.2811, 0.4975, 0.2811, 0.4975, 0.503, 0.4758, 0.5044, 0.4878, 0.2828, 0.5128, 0.4994, 0.2709, 0.2786, 0.2425, 0.2783, 0.232, 0.4991, 0.2577, 0.4991, 0.2577, 0.2783, 0.232, 0.2781, 0.2178, 0.4989, 0.2397, 0.4989, 0.2397, 0.2781, 0.2178, 0.278, 0.2004, 0.4986, 0.2177, 0.4986, 0.2177, 0.278, 0.2004, 0.2779, 0.1804, 0.4985, 0.1925, 0.4985, 0.1925, 0.2779, 0.1804, 0.2778, 0.1587, 0.4984, 0.1651, 0.4984, 0.1651, 0.2778, 0.1587, 0.2777, 0.1361, 0.4984, 0.1365, 0.4984, 0.1365, 0.2777, 0.1361, 0.2778, 0.1134, 0.4984, 0.1078, 0.4984, 0.1078, 0.2778, 0.1134, 0.2779, 0.09158, 0.4985, 0.08024, 0.4985, 0.08024, 0.2779, 0.09158, 0.278, 0.07139, 0.4986, 0.05474, 0.4986, 0.05474, 0.278, 0.07139, 0.2781, 0.05363, 0.4989, 0.03232, 0.4989, 0.03232, 0.2781, 0.05363, 0.2783, 0.039, 0.4991, 0.01383, 0.4991, 0.01383, 0.2783, 0.039, 0.2786, 0.02804, 0.4994, 0.0, 0.3769, 0.7438, 0.3556, 0.7394, 0.3356, 0.7307, 0.3176, 0.718, 0.3023, 0.7019, 0.2903, 0.683, 0.282, 0.662, 0.2777, 0.6397, 0.2777, 0.6169, 0.282, 0.5946, 0.2903, 0.5736, 0.3023, 0.5546, 0.3176, 0.5385, 0.3356, 0.5259, 0.3556, 0.5172, 0.3769, 0.5128, 0.3985, 0.5128, 0.4198, 0.5172, 0.4398, 0.5259, 0.4578, 0.5385, 0.4731, 0.5546, 0.4851, 0.5736, 0.4934, 0.5946, 0.4977, 0.6169, 0.4977, 0.6397, 0.4934, 0.662, 0.4851, 0.683, 0.4731, 0.7019, 0.4578, 0.718, 0.4398, 0.7307, 0.4198, 0.7394, 0.3985, 0.7438, 0.005072, 0.2918, 0.2266, 0.3167, 0.2253, 0.3285, 0.003342, 0.3068, 0.003342, 0.3068, 0.2253, 0.3285, 0.2241, 0.3439, 0.001923, 0.3263, 0.01581, 0.215, 0.005337, 0.1885, 0.0, 0.1603, 0.0, 0.1315, 0.005337, 0.1034, 0.01581, 0.0768, 0.031, 0.0529, 0.05035, 0.03258, 0.07309, 0.01661, 0.09837, 0.005608, 0.1252, 0.0, 0.1526, 0.0, 0.1794, 0.005608, 0.2047, 0.01661, 0.2274, 0.03258, 0.2467, 0.0529, 0.2619, 0.0768, 0.2724, 0.1034, 0.2777, 0.1315, 0.2777, 0.1603, 0.2724, 0.1885, 0.2619, 0.215, 0.2467, 0.2389, 0.2274, 0.2593, 0.2047, 0.2752, 0.1794, 0.2862, 0.1526, 0.2918, 0.1252, 0.2918, 0.09837, 0.2862, 0.07309, 0.2752, 0.05035, 0.2593, 0.031, 0.2389, 0.2834, 0.7438, 0.3742, 0.7438, 0.3789, 0.8026, 0.2777, 0.8026, 0.9347, 0.5729, 0.9347, 0.8179, 0.9272, 0.7639, 0.9272, 0.6589, 0.8582, 0.2767, 0.9188, 0.2709, 0.9177, 0.3305, 0.851, 0.3369, 0.7217, 0.245, 0.6211, 0.2525, 0.6126, 0.1617, 0.7242, 0.1534, 0.2726, 0.977, 0.1817, 0.977, 0.1817, 0.8367, 0.2726, 0.8367, 0.09085, 0.8367, 0.1817, 0.8367, 0.1817, 0.977, 0.09085, 0.977, 0.9177, 0.4282, 0.851, 0.4346, 0.851, 0.3369, 0.9177, 0.3305, 0.9188, 0.5159, 0.8582, 0.5217, 0.851, 0.4346, 0.9177, 0.4282, 0.9402, 0.5729, 0.9402, 0.8187, 0.9347, 0.7314, 0.9347, 0.6333, 0.2454, 0.7398, 0.2454, 0.494, 0.2492, 0.5544, 0.2492, 0.6525, 0.7242, 0.1534, 0.6126, 0.1617, 0.6126, 0.07128, 0.7242, 0.06299, 0.612, 0.5743, 0.612, 0.8193, 0.6036, 0.7283, 0.6036, 0.6379, 0.9405, 0.2458, 0.9405, 0.0, 0.9452, 0.06399, 0.9452, 0.1547, 0.6211, 0.007481, 0.7217, 0.0, 0.7242, 0.06299, 0.6126, 0.07128, 0.3789, 0.9058, 0.2777, 0.9058, 0.2777, 0.8026, 0.3789, 0.8026, 0.3742, 0.9896, 0.2834, 0.9896, 0.2777, 0.9058, 0.3789, 0.9058, 0.2764, 0.2918, 0.2764, 0.5368, 0.2671, 0.4783, 0.2671, 0.3754, 0.2757, 0.5368, 0.2757, 0.7818, 0.2671, 0.6984, 0.2671, 0.5955, 0.7242, 0.08593, 0.8332, 0.09424, 0.8332, 0.1992, 0.7242, 0.1909, 0.8326, 0.2526, 0.7331, 0.245, 0.7242, 0.1909, 0.8332, 0.1992, 0.7331, 0.0, 0.8326, 0.007577, 0.8332, 0.09424, 0.7242, 0.08593, 0.4977, 0.7438, 0.4977, 0.9896, 0.4925, 0.9034, 0.4925, 0.7981, 0.6945, 0.876, 0.735, 0.876, 0.735, 0.9538, 0.6945, 0.9538, 0.7923, 0.8739, 0.7923, 0.9982, 0.7518, 0.9982, 0.7518, 0.8739, 0.6622, 0.5708, 0.6353, 0.5743, 0.6281, 0.5115, 0.655, 0.508, 0.6642, 0.876, 0.6625, 0.576, 0.7518, 0.5743, 0.7202, 0.8749, 0.7505, 0.5743, 0.7245, 0.2731, 0.729, 0.2981, 0.7518, 0.5005, 0.6622, 0.5708, 0.6691, 0.2709, 0.7245, 0.2731, 0.7505, 0.5743, 0.665, 0.3031, 0.655, 0.508, 0.6281, 0.5115, 0.6381, 0.3067, 0.6625, 0.576, 0.6642, 0.876, 0.6606, 0.8436, 0.6541, 0.6386, 0.6691, 0.2709, 0.6622, 0.5708, 0.655, 0.508, 0.665, 0.3031, 0.6422, 0.2745, 0.6691, 0.2709, 0.665, 0.3031, 0.6381, 0.3067, 0.9595, 0.8499, 0.9594, 0.6471, 0.9999, 0.6471, 1.0, 0.8499, 1.0, 0.8749, 0.9595, 0.8749, 0.9595, 0.8499, 1.0, 0.8499, 0.7202, 0.8749, 0.7518, 0.5743, 0.7518, 0.6481, 0.7252, 0.85, 0.9595, 0.5729, 1.0, 0.573, 0.9999, 0.6471, 0.9594, 0.6471, 0.6541, 0.876, 0.6945, 0.876, 0.6945, 0.9538, 0.6541, 0.9538, 0.2671, 0.2918, 0.2671, 0.4161, 0.2266, 0.4161, 0.2266, 0.2918, 0.5385, 0.5708, 0.5116, 0.5743, 0.5044, 0.5115, 0.5313, 0.508, 0.7619, 0.8739, 0.7602, 0.5739, 0.8496, 0.5723, 0.8179, 0.8729, 0.6268, 0.5743, 0.6007, 0.2731, 0.6053, 0.2981, 0.6281, 0.5005, 0.5385, 0.5708, 0.5454, 0.2709, 0.6007, 0.2731, 0.6268, 0.5743, 0.5413, 0.3031, 0.5313, 0.508, 0.5044, 0.5115, 0.5144, 0.3067, 0.7602, 0.5739, 0.7619, 0.8739, 0.7583, 0.8416, 0.7518, 0.6366, 0.5454, 0.2709, 0.5385, 0.5708, 0.5313, 0.508, 0.5413, 0.3031, 0.5185, 0.2745, 0.5454, 0.2709, 0.5413, 0.3031, 0.5144, 0.3067, 0.9595, 0.5479, 0.9594, 0.3451, 0.9999, 0.3451, 1.0, 0.5479, 1.0, 0.5729, 0.9595, 0.5729, 0.9595, 0.5479, 1.0, 0.5479, 0.8179, 0.8729, 0.8496, 0.5723, 0.8496, 0.6461, 0.8229, 0.848, 0.9595, 0.2709, 1.0, 0.2709, 0.9999, 0.3451, 0.9594, 0.3451, 0.3845, 0.9896, 0.3789, 0.9308, 0.48, 0.9308, 0.4753, 0.9896, 0.4875, 0.9888, 0.48, 0.9028, 0.48, 0.7979, 0.4875, 0.7438, 0.8567, 0.8173, 0.8496, 0.7571, 0.9176, 0.7634, 0.9185, 0.823, 0.6101, 0.007323, 0.6126, 0.09893, 0.4994, 0.09081, 0.5079, 0.0, 2.634e-08, 0.977, 0.0, 0.8367, 0.09085, 0.8367, 0.09085, 0.977, 0.9404, 0.823, 0.9404, 0.9633, 0.8496, 0.9633, 0.8496, 0.823, 0.9176, 0.6657, 0.9176, 0.7634, 0.8496, 0.7571, 0.8496, 0.6594, 0.9185, 0.578, 0.9176, 0.6657, 0.8496, 0.6594, 0.8567, 0.5723, 0.4989, 0.5128, 0.5044, 0.5732, 0.5044, 0.6712, 0.4989, 0.7585, 0.9489, 0.2458, 0.9452, 0.1584, 0.9452, 0.06041, 0.9489, 0.0, 0.6126, 0.09893, 0.6126, 0.1893, 0.4994, 0.1812, 0.4994, 0.09081, 0.9272, 0.8179, 0.9188, 0.7544, 0.9188, 0.664, 0.9272, 0.5729, 0.4923, 0.9896, 0.4875, 0.8985, 0.4875, 0.8078, 0.4923, 0.7438, 0.5079, 0.245, 0.4994, 0.1812, 0.6126, 0.1893, 0.6101, 0.2523, 0.48, 0.8276, 0.48, 0.9308, 0.3789, 0.9308, 0.3789, 0.8276, 0.4753, 0.7438, 0.48, 0.8276, 0.3789, 0.8276, 0.3845, 0.7438, 0.2671, 0.739, 0.2578, 0.6555, 0.2578, 0.5526, 0.2671, 0.494, 0.2492, 0.494, 0.2578, 0.5526, 0.2578, 0.6555, 0.2492, 0.739, 0.9405, 0.08592, 0.9405, 0.1909, 0.8332, 0.1993, 0.8332, 0.09439, 0.8336, 0.2527, 0.8332, 0.1993, 0.9405, 0.1909, 0.9316, 0.245, 0.9316, 0.0, 0.9405, 0.08592, 0.8332, 0.09439, 0.8336, 0.007732, 0.9452, 0.8187, 0.9402, 0.7644, 0.9402, 0.6591, 0.9452, 0.5729, 0.5448, 0.9536, 0.5448, 0.8757, 0.5853, 0.8757, 0.5853, 0.9536, 0.5044, 0.8757, 0.5448, 0.8757, 0.5448, 1.0, 0.5044, 1.0, 0.08807, 0.8331, 0.09532, 0.7703, 0.1227, 0.7739, 0.1155, 0.8367, 0.7621, 0.2709, 0.8189, 0.2718, 0.851, 0.5723, 0.7604, 0.5709, 0.001112, 0.8367, 0.0, 0.7629, 0.02292, 0.5605, 0.02741, 0.5355, 0.08807, 0.8331, 0.001112, 0.8367, 0.02741, 0.5355, 0.08189, 0.5333, 0.08589, 0.5655, 0.1133, 0.5691, 0.1227, 0.7739, 0.09532, 0.7703, 0.7604, 0.5709, 0.7518, 0.5083, 0.7584, 0.3032, 0.7621, 0.2709, 0.08189, 0.5333, 0.08589, 0.5655, 0.09532, 0.7703, 0.08807, 0.8331, 0.1093, 0.5368, 0.1133, 0.5691, 0.08589, 0.5655, 0.08189, 0.5333, 0.9189, 0.296, 0.9594, 0.2959, 0.9592, 0.4987, 0.9188, 0.4988, 0.9594, 0.2709, 0.9594, 0.2959, 0.9189, 0.296, 0.919, 0.271, 0.8189, 0.2718, 0.824, 0.2966, 0.851, 0.4985, 0.851, 0.5723, 0.919, 0.5729, 0.9188, 0.4988, 0.9592, 0.4987, 0.9594, 0.5729, 0.2266, 0.494, 0.2266, 0.4161, 0.2671, 0.4161, 0.2671, 0.494, 0.7923, 0.8739, 0.8327, 0.8739, 0.8327, 0.9982, 0.7923, 0.9982, 0.2108, 0.8331, 0.218, 0.7703, 0.2454, 0.7739, 0.2382, 0.8367, 0.5146, 0.5743, 0.5714, 0.5752, 0.6036, 0.8757, 0.5129, 0.8744, 0.1238, 0.8367, 0.1227, 0.7629, 0.1456, 0.5605, 0.1501, 0.5355, 0.2108, 0.8331, 0.1238, 0.8367, 0.1501, 0.5355, 0.2046, 0.5333, 0.2086, 0.5655, 0.236, 0.5691, 0.2454, 0.7739, 0.218, 0.7703, 0.5129, 0.8744, 0.5044, 0.8117, 0.511, 0.6067, 0.5146, 0.5743, 0.2046, 0.5333, 0.2086, 0.5655, 0.218, 0.7703, 0.2108, 0.8331, 0.232, 0.5368, 0.236, 0.5691, 0.2086, 0.5655, 0.2046, 0.5333, 0.6136, 0.5994, 0.654, 0.5993, 0.6539, 0.8021, 0.6134, 0.8022, 0.6541, 0.5743, 0.654, 0.5993, 0.6136, 0.5994, 0.6136, 0.5744, 0.5714, 0.5752, 0.5765, 0.6, 0.6036, 0.8019, 0.6036, 0.8757, 0.6136, 0.8763, 0.6134, 0.8022, 0.6539, 0.8021, 0.6541, 0.8763])
me_cylinder.materials.append(mat_material_002)
me_cylinder.use_remesh_preserve_volume = False
me_cylinder.use_remesh_preserve_attributes = False
me_cylinder.use_mirror_vertex_groups = False
me_cylinder.update()

# ---- objects
ob_cylinder = bpy.data.objects.new('Cylinder', me_cylinder)
ob_lamp = bpy.data.objects.new('Lamp', light_lamp)
ob_camera = bpy.data.objects.new('Camera', cam_camera)

# ---- transforms, parenting, visibility, modifiers, constraints
ob_cylinder.location = (0.0, 0.0, 0.0)
ob_cylinder.lineart.crease_threshold = 0.0
_vg = ob_cylinder.vertex_groups.new(name='Bone')
_vg = ob_cylinder.vertex_groups.new(name='Bone.001')
_vg = ob_cylinder.vertex_groups.new(name='Bone.002')
_vg = ob_cylinder.vertex_groups.new(name='Bone.003')
_vg = ob_cylinder.vertex_groups.new(name='Bone.004')
_vg = ob_cylinder.vertex_groups.new(name='Bone.005')
_vg = ob_cylinder.vertex_groups.new(name='Bone.006')
_vg = ob_cylinder.vertex_groups.new(name='Bone.007')
ob_lamp.location = (10.86, 1.005, 5.904)
ob_lamp.rotation_euler = (0.6503, 0.05522, 1.866)
ob_lamp.lock_rotations_4d = False
ob_lamp.empty_display_type = 'ARROWS'
ob_lamp.color = (0.0, 0.0, 0.0, 0.0)
ob_lamp.lineart.crease_threshold = 0.0
ob_camera.location = (11.22, -6.508, 5.344)
ob_camera.rotation_euler = (1.109, 0.01082, 0.8149)
ob_camera.lock_rotations_4d = False
ob_camera.empty_display_type = 'ARROWS'
ob_camera.color = (0.0, 0.0, 0.0, 0.0)
ob_camera.display_type = 'WIRE'
ob_camera.lineart.crease_threshold = 0.0

# ---- collection membership
col_collection_1.objects.link(ob_cylinder)
col_collection_1.objects.link(ob_lamp)
col_collection_1.objects.link(ob_camera)

# ---- scene / render settings (as saved in the file)
scene.camera = ob_camera
scene.frame_start = 1; scene.frame_end = 250; scene.frame_set(2)
scene.render.engine = 'CYCLES'
scene.render.resolution_percentage = 50
scene.render.dither_intensity = 0.0
scene.cycles.use_denoising = False
scene.cycles.samples = 128
scene.cycles.sampling_pattern = 'TABULATED_SOBOL'
scene.cycles.light_sampling_threshold = 0.0
scene.cycles.use_adaptive_sampling = False
scene.cycles.use_light_tree = False
scene.cycles.blur_glossy = 0.0
scene.cycles.sample_clamp_indirect = 0.0
scene.view_settings.view_transform = 'Standard'
bpy.context.view_layer.update()
